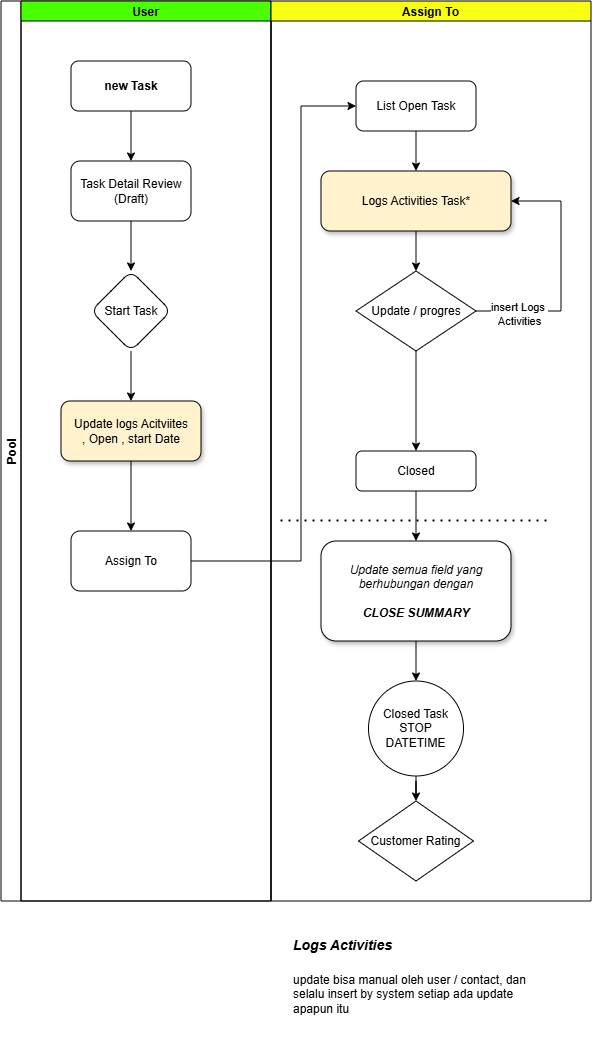

The diagram above was exported from draw.io. Its source (the exported page's mxGraphModel, read from the mxfile embedded in the PNG):
<mxGraphModel dx="2026" dy="1048" grid="1" gridSize="10" guides="1" tooltips="1" connect="1" arrows="1" fold="1" page="1" pageScale="1" pageWidth="850" pageHeight="1100" math="0" shadow="0">
  <root>
    <mxCell id="0" />
    <mxCell id="1" parent="0" />
    <mxCell id="yNDTdSNweQZlRE8JdoEU-1" parent="1" style="swimlane;childLayout=stackLayout;resizeParent=1;resizeParentMax=0;startSize=20;horizontal=0;horizontalStack=1;" value="Pool" vertex="1">
      <mxGeometry height="900" width="270" x="20" y="20" as="geometry" />
    </mxCell>
    <mxCell id="yNDTdSNweQZlRE8JdoEU-2" parent="yNDTdSNweQZlRE8JdoEU-1" style="swimlane;startSize=20;fillColor=#49FF00;" value="User" vertex="1">
      <mxGeometry height="900" width="250" x="20" as="geometry" />
    </mxCell>
    <mxCell id="lt40-Vwz6H1VusqUup5p-2" edge="1" parent="yNDTdSNweQZlRE8JdoEU-2" source="vKQrvl0tikLoalv1VYqp-1" style="edgeStyle=orthogonalEdgeStyle;rounded=0;orthogonalLoop=1;jettySize=auto;html=1;entryX=0.5;entryY=0;entryDx=0;entryDy=0;" target="DoNo9too7m_SeqkUi9-r-1">
      <mxGeometry relative="1" as="geometry">
        <mxPoint x="110" y="150" as="targetPoint" />
      </mxGeometry>
    </mxCell>
    <mxCell id="vKQrvl0tikLoalv1VYqp-1" parent="yNDTdSNweQZlRE8JdoEU-2" style="rounded=1;whiteSpace=wrap;html=1;fontStyle=1" value="new Task" vertex="1">
      <mxGeometry height="50" width="120" x="50" y="60" as="geometry" />
    </mxCell>
    <mxCell id="lt40-Vwz6H1VusqUup5p-45" edge="1" parent="yNDTdSNweQZlRE8JdoEU-2" source="DoNo9too7m_SeqkUi9-r-1" style="edgeStyle=orthogonalEdgeStyle;rounded=0;orthogonalLoop=1;jettySize=auto;html=1;" target="lt40-Vwz6H1VusqUup5p-44" value="">
      <mxGeometry relative="1" as="geometry" />
    </mxCell>
    <mxCell id="DoNo9too7m_SeqkUi9-r-1" parent="yNDTdSNweQZlRE8JdoEU-2" style="rounded=1;whiteSpace=wrap;html=1;" value="Task Detail Review&lt;div&gt;(Draft)&lt;/div&gt;" vertex="1">
      <mxGeometry height="60" width="120" x="50" y="160" as="geometry" />
    </mxCell>
    <mxCell id="lt40-Vwz6H1VusqUup5p-47" edge="1" parent="yNDTdSNweQZlRE8JdoEU-2" source="lt40-Vwz6H1VusqUup5p-44" style="edgeStyle=orthogonalEdgeStyle;rounded=0;orthogonalLoop=1;jettySize=auto;html=1;" target="lt40-Vwz6H1VusqUup5p-46" value="">
      <mxGeometry relative="1" as="geometry" />
    </mxCell>
    <mxCell id="lt40-Vwz6H1VusqUup5p-44" parent="yNDTdSNweQZlRE8JdoEU-2" style="rhombus;whiteSpace=wrap;html=1;rounded=1;" value="Start Task" vertex="1">
      <mxGeometry height="80" width="80" x="70" y="270" as="geometry" />
    </mxCell>
    <mxCell id="lt40-Vwz6H1VusqUup5p-46" parent="yNDTdSNweQZlRE8JdoEU-2" style="whiteSpace=wrap;html=1;rounded=1;fillColor=#FFF2CC;shadow=1;" value="Update logs Acitviites&lt;br&gt;, Open , start Date" vertex="1">
      <mxGeometry height="60" width="140" x="40" y="400" as="geometry" />
    </mxCell>
    <mxCell id="lt40-Vwz6H1VusqUup5p-48" edge="1" parent="yNDTdSNweQZlRE8JdoEU-2" source="lt40-Vwz6H1VusqUup5p-46" style="edgeStyle=orthogonalEdgeStyle;rounded=0;orthogonalLoop=1;jettySize=auto;html=1;" target="KuFDYMpVvlSZQuwU4I3--4">
      <mxGeometry relative="1" as="geometry">
        <mxPoint x="110.15999999999985" y="527.2" as="targetPoint" />
      </mxGeometry>
    </mxCell>
    <mxCell id="KuFDYMpVvlSZQuwU4I3--4" parent="yNDTdSNweQZlRE8JdoEU-2" style="rounded=1;whiteSpace=wrap;html=1;" value="Assign To" vertex="1">
      <mxGeometry height="60" width="120" x="50" y="530" as="geometry" />
    </mxCell>
    <mxCell id="yNDTdSNweQZlRE8JdoEU-3" parent="1" style="swimlane;startSize=20;fillColor=#F9FF12;" value="Assign To" vertex="1">
      <mxGeometry height="900" width="320" x="290" y="20" as="geometry" />
    </mxCell>
    <mxCell id="lt40-Vwz6H1VusqUup5p-8" edge="1" parent="yNDTdSNweQZlRE8JdoEU-3" source="zfVhtoKq6tV8xN37qMnU-1" style="edgeStyle=orthogonalEdgeStyle;rounded=0;orthogonalLoop=1;jettySize=auto;html=1;entryX=0.5;entryY=0;entryDx=0;entryDy=0;" target="uyWktayZv8aOOvf6XSC3-1">
      <mxGeometry relative="1" as="geometry" />
    </mxCell>
    <mxCell id="zfVhtoKq6tV8xN37qMnU-1" parent="yNDTdSNweQZlRE8JdoEU-3" style="rounded=1;whiteSpace=wrap;html=1;shadow=1;fillColor=#FFF2CC;" value="Logs Activities Task*" vertex="1">
      <mxGeometry height="60" width="190" x="50" y="170" as="geometry" />
    </mxCell>
    <mxCell id="lt40-Vwz6H1VusqUup5p-9" edge="1" parent="yNDTdSNweQZlRE8JdoEU-3" source="uyWktayZv8aOOvf6XSC3-1" style="edgeStyle=orthogonalEdgeStyle;rounded=0;orthogonalLoop=1;jettySize=auto;html=1;entryX=0.5;entryY=0;entryDx=0;entryDy=0;" target="6IymslZGKQU6KoqjKT5j-1">
      <mxGeometry relative="1" as="geometry" />
    </mxCell>
    <mxCell id="lt40-Vwz6H1VusqUup5p-11" edge="1" parent="yNDTdSNweQZlRE8JdoEU-3" source="uyWktayZv8aOOvf6XSC3-1" style="edgeStyle=orthogonalEdgeStyle;rounded=0;orthogonalLoop=1;jettySize=auto;html=1;entryX=1;entryY=0.5;entryDx=0;entryDy=0;" target="zfVhtoKq6tV8xN37qMnU-1">
      <mxGeometry relative="1" as="geometry">
        <Array as="points">
          <mxPoint x="290" y="310" />
          <mxPoint x="290" y="200" />
        </Array>
      </mxGeometry>
    </mxCell>
    <mxCell id="lt40-Vwz6H1VusqUup5p-12" connectable="0" parent="lt40-Vwz6H1VusqUup5p-11" style="edgeLabel;html=1;align=center;verticalAlign=middle;resizable=0;points=[];" value="insert Logs&amp;nbsp;&lt;div&gt;Activities&lt;/div&gt;" vertex="1">
      <mxGeometry relative="1" x="-0.6626" y="-2" as="geometry">
        <mxPoint as="offset" />
      </mxGeometry>
    </mxCell>
    <mxCell id="uyWktayZv8aOOvf6XSC3-1" parent="yNDTdSNweQZlRE8JdoEU-3" style="rhombus;whiteSpace=wrap;html=1;" value="Update / progres" vertex="1">
      <mxGeometry height="80" width="120" x="85" y="270" as="geometry" />
    </mxCell>
    <mxCell id="lt40-Vwz6H1VusqUup5p-16" edge="1" parent="yNDTdSNweQZlRE8JdoEU-3" source="6IymslZGKQU6KoqjKT5j-1" style="edgeStyle=orthogonalEdgeStyle;rounded=0;orthogonalLoop=1;jettySize=auto;html=1;entryX=0.5;entryY=0;entryDx=0;entryDy=0;" target="lt40-Vwz6H1VusqUup5p-13">
      <mxGeometry relative="1" as="geometry" />
    </mxCell>
    <mxCell id="6IymslZGKQU6KoqjKT5j-1" parent="yNDTdSNweQZlRE8JdoEU-3" style="rounded=1;whiteSpace=wrap;html=1;" value="Closed" vertex="1">
      <mxGeometry height="40" width="120" x="85" y="450" as="geometry" />
    </mxCell>
    <mxCell id="Vel6Llrpy2ZKz3ZSALxK-1" parent="yNDTdSNweQZlRE8JdoEU-3" style="rhombus;whiteSpace=wrap;html=1;" value="Customer Rating" vertex="1">
      <mxGeometry height="80" width="115" x="87.5" y="800" as="geometry" />
    </mxCell>
    <mxCell id="lt40-Vwz6H1VusqUup5p-7" edge="1" parent="yNDTdSNweQZlRE8JdoEU-3" source="lt40-Vwz6H1VusqUup5p-5" style="edgeStyle=orthogonalEdgeStyle;rounded=0;orthogonalLoop=1;jettySize=auto;html=1;entryX=0.5;entryY=0;entryDx=0;entryDy=0;" target="zfVhtoKq6tV8xN37qMnU-1">
      <mxGeometry relative="1" as="geometry" />
    </mxCell>
    <mxCell id="lt40-Vwz6H1VusqUup5p-5" parent="yNDTdSNweQZlRE8JdoEU-3" style="rounded=1;whiteSpace=wrap;html=1;" value="List Open Task" vertex="1">
      <mxGeometry height="50" width="120" x="85" y="80" as="geometry" />
    </mxCell>
    <mxCell id="lt40-Vwz6H1VusqUup5p-19" edge="1" parent="yNDTdSNweQZlRE8JdoEU-3" source="lt40-Vwz6H1VusqUup5p-13" style="edgeStyle=orthogonalEdgeStyle;rounded=0;orthogonalLoop=1;jettySize=auto;html=1;entryX=0.5;entryY=0;entryDx=0;entryDy=0;" target="lt40-Vwz6H1VusqUup5p-27">
      <mxGeometry relative="1" as="geometry" />
    </mxCell>
    <mxCell id="lt40-Vwz6H1VusqUup5p-13" parent="yNDTdSNweQZlRE8JdoEU-3" style="rounded=1;whiteSpace=wrap;html=1;shadow=1;" value="&lt;div&gt;&lt;i&gt;Update semua field yang berhubungan dengan&lt;/i&gt;&lt;i style=&quot;&quot;&gt;&lt;font style=&quot;font-size: 12px;&quot;&gt;&lt;/font&gt;&lt;/i&gt;&lt;/div&gt;&lt;div&gt;&lt;i style=&quot;&quot;&gt;&lt;font style=&quot;font-size: 12px;&quot;&gt;&lt;br&gt;&lt;/font&gt;&lt;/i&gt;&lt;/div&gt;&lt;i style=&quot;&quot;&gt;&lt;font style=&quot;font-size: 12px;&quot;&gt;&lt;b&gt;CLOSE SUMMARY&lt;/b&gt;&lt;/font&gt;&lt;/i&gt;" vertex="1">
      <mxGeometry height="100" width="190" x="50" y="540" as="geometry" />
    </mxCell>
    <mxCell id="lt40-Vwz6H1VusqUup5p-28" edge="1" parent="yNDTdSNweQZlRE8JdoEU-3" source="lt40-Vwz6H1VusqUup5p-27" style="edgeStyle=orthogonalEdgeStyle;rounded=0;orthogonalLoop=1;jettySize=auto;html=1;" target="Vel6Llrpy2ZKz3ZSALxK-1" value="">
      <mxGeometry relative="1" as="geometry" />
    </mxCell>
    <mxCell id="lt40-Vwz6H1VusqUup5p-27" parent="yNDTdSNweQZlRE8JdoEU-3" style="ellipse;whiteSpace=wrap;html=1;aspect=fixed;" value="Closed Task&lt;div&gt;STOP DATETIME&lt;/div&gt;" vertex="1">
      <mxGeometry height="95" width="95" x="97.5" y="680" as="geometry" />
    </mxCell>
    <mxCell id="lt40-Vwz6H1VusqUup5p-15" edge="1" parent="yNDTdSNweQZlRE8JdoEU-3" style="endArrow=none;dashed=1;html=1;dashPattern=1 3;strokeWidth=2;rounded=0;" value="">
      <mxGeometry height="50" relative="1" width="50" as="geometry">
        <mxPoint x="10" y="520" as="sourcePoint" />
        <mxPoint x="280" y="520" as="targetPoint" />
      </mxGeometry>
    </mxCell>
    <mxCell id="lt40-Vwz6H1VusqUup5p-30" parent="1" style="text;html=1;whiteSpace=wrap;overflow=hidden;rounded=0;" value="&lt;h1 style=&quot;margin-top: 0px;&quot;&gt;&lt;font style=&quot;font-size: 14px;&quot;&gt;&lt;i&gt;Logs Activities&lt;/i&gt;&lt;/font&gt;&lt;/h1&gt;&lt;p&gt;update bisa manual oleh user / contact, dan selalu insert by system setiap ada update apapun itu&lt;/p&gt;" vertex="1">
      <mxGeometry height="120" width="240" x="310" y="940" as="geometry" />
    </mxCell>
    <mxCell id="lt40-Vwz6H1VusqUup5p-35" edge="1" parent="1" source="KuFDYMpVvlSZQuwU4I3--4" style="edgeStyle=orthogonalEdgeStyle;rounded=0;orthogonalLoop=1;jettySize=auto;html=1;entryX=0;entryY=0.5;entryDx=0;entryDy=0;exitX=1;exitY=0.5;exitDx=0;exitDy=0;" target="lt40-Vwz6H1VusqUup5p-5">
      <mxGeometry relative="1" as="geometry">
        <Array as="points">
          <mxPoint x="320" y="580" />
          <mxPoint x="320" y="125" />
        </Array>
        <mxPoint x="220" y="580" as="sourcePoint" />
      </mxGeometry>
    </mxCell>
  </root>
</mxGraphModel>